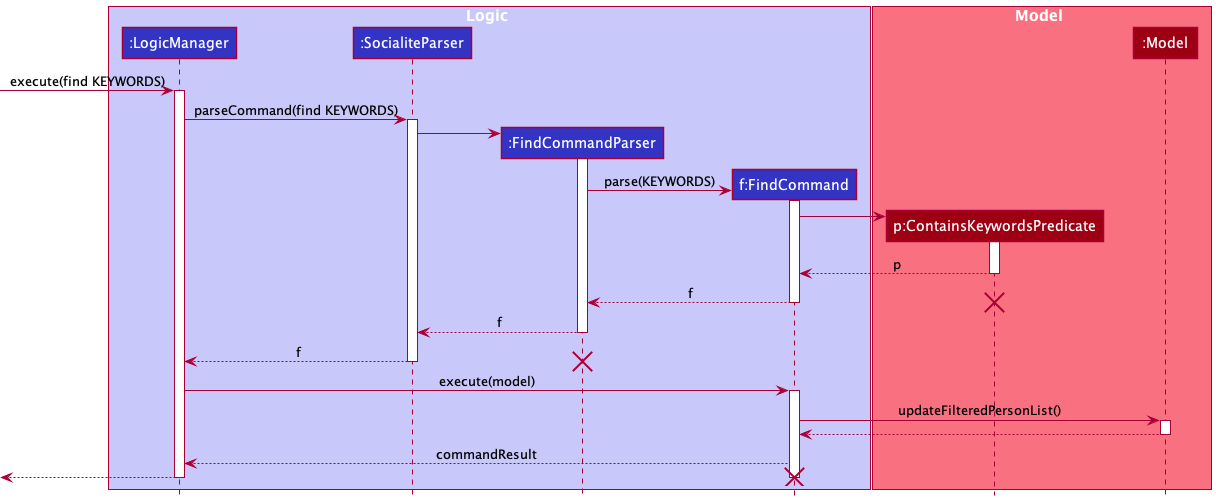

The diagram above was rendered by PlantUML. Its source (embedded in the PNG):
@startuml
!include style.puml
'https://plantuml.com/sequence-diagram

box Logic LOGIC_COLOR_T1
participant ":LogicManager" as LogicManager LOGIC_COLOR
participant ":SocialiteParser" as SocialiteParser LOGIC_COLOR
participant ":FindCommandParser" as FindCommandParser LOGIC_COLOR
participant "f:FindCommand" as FindCommand LOGIC_COLOR
end box

box Model MODEL_COLOR_T1
participant "p:ContainsKeywordsPredicate" as ContainsKeywordsPredicate MODEL_COLOR
participant ":Model" as Model MODEL_COLOR
end box

[-> LogicManager : execute(find KEYWORDS)
activate LogicManager

LogicManager -> SocialiteParser : parseCommand(find KEYWORDS)
activate SocialiteParser

create FindCommandParser
SocialiteParser -> FindCommandParser
activate FindCommandParser

create FindCommand
FindCommandParser -> FindCommand : parse(KEYWORDS)
activate FindCommand

create ContainsKeywordsPredicate
FindCommand -> ContainsKeywordsPredicate
activate ContainsKeywordsPredicate
ContainsKeywordsPredicate --> FindCommand : p
deactivate ContainsKeywordsPredicate

FindCommand --> FindCommandParser : f
destroy ContainsKeywordsPredicate
deactivate FindCommand

FindCommandParser --> SocialiteParser:f
deactivate FindCommandParser

SocialiteParser --> LogicManager:f
deactivate SocialiteParser
destroy FindCommandParser


LogicManager -> FindCommand : execute(model)
activate FindCommand

FindCommand -> Model : updateFilteredPersonList()
activate Model

Model --> FindCommand :
deactivate Model

FindCommand --> LogicManager : commandResult


[<--LogicManager
deactivate LogicManager
destroy FindCommand

@enduml